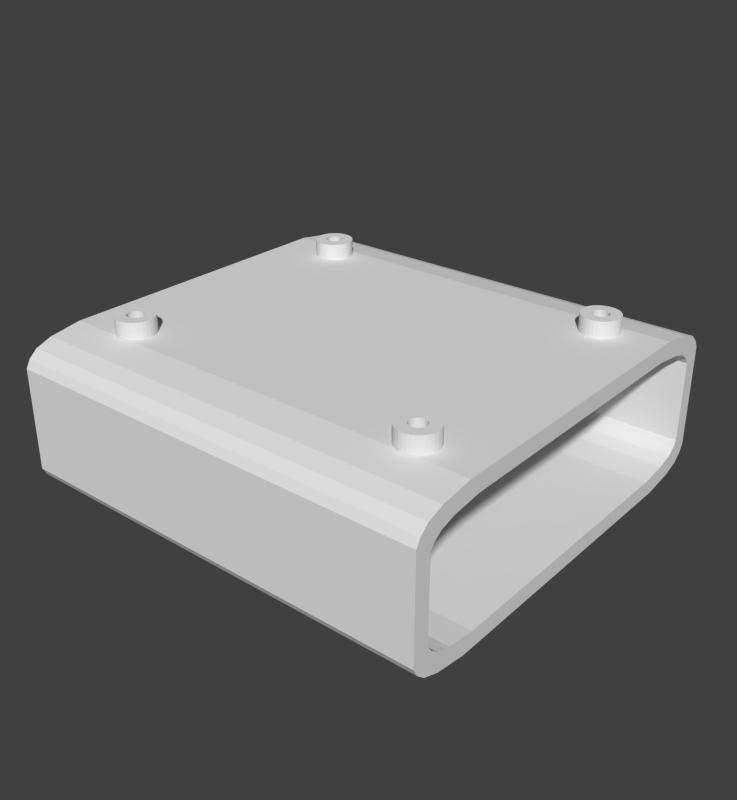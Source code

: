 # Source: mnt_mb3A_2C.blend  (saved by Blender 2.83.19; exported with 4.5.12 LTS)
import bpy
from mathutils import Matrix  # noqa: F401  (used for matrix-valued properties, if any)

bpy.ops.wm.read_factory_settings(use_empty=True)
scene = bpy.context.scene
scene.name = 'Scene'

# ---- collections
col_collection_1 = bpy.data.collections.new('Collection 1'); scene.collection.children.link(col_collection_1)

# ---- world
world_world = bpy.data.worlds.new('World'); scene.world = world_world
world_world.color = (0.05088, 0.05088, 0.05088)
world_world.use_sun_shadow = False
world_world.sun_shadow_jitter_overblur = 0.0
world_world.cycles.sampling_method = 'MANUAL'
world_world.cycles.sample_map_resolution = 256

# ---- meshes
me_cylinder_005 = bpy.data.meshes.new('Cylinder.005')
me_cylinder_005.from_pydata([(8.286, 8.0, -1.0), (8.286, 8.0, 1.0), (8.481, 7.981, -1.0), (8.481, 7.981, 1.0), (8.668, 7.924, -1.0), (8.668, 7.924, 1.0), (8.841, 7.831, -1.0), (8.841, 7.831, 1.0), (8.993, 7.707, -1.0), (8.993, 7.707, 1.0), (9.117, 7.556, -1.0), (9.117, 7.556, 1.0), (9.21, 7.383, -1.0), (9.21, 7.383, 1.0), (9.267, 7.195, -1.0), (9.267, 7.195, 1.0), (9.286, 7.0, -1.0), (9.286, 7.0, 1.0), (9.267, 6.805, -1.0), (9.267, 6.805, 1.0), (9.21, 6.617, -1.0), (9.21, 6.617, 1.0), (9.117, 6.444, -1.0), (9.117, 6.444, 1.0), (8.993, 6.293, -1.0), (8.993, 6.293, 1.0), (8.841, 6.169, -1.0), (8.841, 6.169, 1.0), (8.668, 6.076, -1.0), (8.668, 6.076, 1.0), (8.481, 6.019, -1.0), (8.481, 6.019, 1.0), (8.286, 6.0, -1.0), (8.286, 6.0, 1.0), (8.091, 6.019, -1.0), (8.091, 6.019, 1.0), (7.903, 6.076, -1.0), (7.903, 6.076, 1.0), (7.73, 6.169, -1.0), (7.73, 6.169, 1.0), (7.579, 6.293, -1.0), (7.579, 6.293, 1.0), (7.454, 6.444, -1.0), (7.454, 6.444, 1.0), (7.362, 6.617, -1.0), (7.362, 6.617, 1.0), (7.305, 6.805, -1.0), (7.305, 6.805, 1.0), (7.286, 7.0, -1.0), (7.286, 7.0, 1.0), (7.305, 7.195, -1.0), (7.305, 7.195, 1.0), (7.362, 7.383, -1.0), (7.362, 7.383, 1.0), (7.454, 7.556, -1.0), (7.454, 7.556, 1.0), (7.579, 7.707, -1.0), (7.579, 7.707, 1.0), (7.73, 7.831, -1.0), (7.73, 7.831, 1.0), (7.903, 7.924, -1.0), (7.903, 7.924, 1.0), (8.091, 7.981, -1.0), (8.091, 7.981, 1.0), (7.89, 7.164, 1.0), (7.89, 7.164, -1.0), (7.929, 7.238, 1.0), (7.929, 7.238, -1.0), (8.45, 7.396, 1.0), (8.45, 7.396, -1.0), (8.369, 7.42, 1.0), (8.369, 7.42, -1.0), (7.865, 7.084, 1.0), (7.865, 7.084, -1.0), (8.589, 7.303, 1.0), (8.589, 7.303, -1.0), (8.524, 6.644, 1.0), (8.524, 6.644, -1.0), (8.45, 6.604, 1.0), (8.45, 6.604, -1.0), (8.642, 7.238, 1.0), (8.642, 7.238, -1.0), (8.369, 6.58, 1.0), (8.369, 6.58, -1.0), (8.122, 6.604, 1.0), (8.122, 6.604, -1.0), (7.857, 7.0, 1.0), (7.857, 7.0, -1.0), (8.122, 7.396, 1.0), (8.122, 7.396, -1.0), (8.048, 6.644, 1.0), (8.048, 6.644, -1.0), (8.706, 6.916, 1.0), (8.706, 6.916, -1.0), (8.589, 6.697, 1.0), (8.589, 6.697, -1.0), (8.682, 6.836, 1.0), (8.682, 6.836, -1.0), (8.714, 7.0, 1.0), (8.714, 7.0, -1.0), (7.983, 7.303, 1.0), (7.983, 7.303, -1.0), (8.048, 7.356, 1.0), (8.048, 7.356, -1.0), (8.286, 6.571, 1.0), (8.286, 6.571, -1.0), (8.286, 7.429, 1.0), (8.286, 7.429, -1.0), (8.706, 7.084, 1.0), (8.706, 7.084, -1.0), (8.524, 7.356, 1.0), (8.524, 7.356, -1.0), (8.682, 7.164, 1.0), (8.682, 7.164, -1.0), (7.89, 6.836, 1.0), (7.89, 6.836, -1.0), (7.929, 6.762, 1.0), (7.929, 6.762, -1.0), (7.865, 6.916, 1.0), (7.865, 6.916, -1.0), (7.983, 6.697, 1.0), (7.983, 6.697, -1.0), (8.202, 6.58, 1.0), (8.202, 6.58, -1.0), (8.642, 6.762, 1.0), (8.642, 6.762, -1.0), (8.202, 7.42, 1.0), (8.202, 7.42, -1.0), (-8.286, 8.0, -1.0), (-8.286, 8.0, 1.0), (-8.091, 7.981, -1.0), (-8.091, 7.981, 1.0), (-7.903, 7.924, -1.0), (-7.903, 7.924, 1.0), (-7.73, 7.831, -1.0), (-7.73, 7.831, 1.0), (-7.579, 7.707, -1.0), (-7.579, 7.707, 1.0), (-7.454, 7.556, -1.0), (-7.454, 7.556, 1.0), (-7.362, 7.383, -1.0), (-7.362, 7.383, 1.0), (-7.305, 7.195, -1.0), (-7.305, 7.195, 1.0), (-7.286, 7.0, -1.0), (-7.286, 7.0, 1.0), (-7.305, 6.805, -1.0), (-7.305, 6.805, 1.0), (-7.362, 6.617, -1.0), (-7.362, 6.617, 1.0), (-7.454, 6.444, -1.0), (-7.454, 6.444, 1.0), (-7.579, 6.293, -1.0), (-7.579, 6.293, 1.0), (-7.73, 6.169, -1.0), (-7.73, 6.169, 1.0), (-7.903, 6.076, -1.0), (-7.903, 6.076, 1.0), (-8.091, 6.019, -1.0), (-8.091, 6.019, 1.0), (-8.286, 6.0, -1.0), (-8.286, 6.0, 1.0), (-8.481, 6.019, -1.0), (-8.481, 6.019, 1.0), (-8.668, 6.076, -1.0), (-8.668, 6.076, 1.0), (-8.841, 6.169, -1.0), (-8.841, 6.169, 1.0), (-8.993, 6.293, -1.0), (-8.993, 6.293, 1.0), (-9.117, 6.444, -1.0), (-9.117, 6.444, 1.0), (-9.21, 6.617, -1.0), (-9.21, 6.617, 1.0), (-9.266, 6.805, -1.0), (-9.266, 6.805, 1.0), (-9.286, 7.0, -1.0), (-9.286, 7.0, 1.0), (-9.266, 7.195, -1.0), (-9.266, 7.195, 1.0), (-9.21, 7.383, -1.0), (-9.21, 7.383, 1.0), (-9.117, 7.556, -1.0), (-9.117, 7.556, 1.0), (-8.993, 7.707, -1.0), (-8.993, 7.707, 1.0), (-8.841, 7.831, -1.0), (-8.841, 7.831, 1.0), (-8.668, 7.924, -1.0), (-8.668, 7.924, 1.0), (-8.481, 7.981, -1.0), (-8.481, 7.981, 1.0), (-8.682, 7.164, 1.0), (-8.682, 7.164, -1.0), (-8.642, 7.238, 1.0), (-8.642, 7.238, -1.0), (-8.122, 7.396, 1.0), (-8.122, 7.396, -1.0), (-8.202, 7.42, 1.0), (-8.202, 7.42, -1.0), (-8.706, 7.084, 1.0), (-8.706, 7.084, -1.0), (-7.983, 7.303, 1.0), (-7.983, 7.303, -1.0), (-8.048, 6.644, 1.0), (-8.048, 6.644, -1.0), (-8.122, 6.604, 1.0), (-8.122, 6.604, -1.0), (-7.929, 7.238, 1.0), (-7.929, 7.238, -1.0), (-8.202, 6.58, 1.0), (-8.202, 6.58, -1.0), (-8.45, 6.604, 1.0), (-8.45, 6.604, -1.0), (-8.714, 7.0, 1.0), (-8.714, 7.0, -1.0), (-8.45, 7.396, 1.0), (-8.45, 7.396, -1.0), (-8.524, 6.644, 1.0), (-8.524, 6.644, -1.0), (-7.865, 6.916, 1.0), (-7.865, 6.916, -1.0), (-7.983, 6.697, 1.0), (-7.983, 6.697, -1.0), (-7.89, 6.836, 1.0), (-7.89, 6.836, -1.0), (-7.857, 7.0, 1.0), (-7.857, 7.0, -1.0), (-8.589, 7.303, 1.0), (-8.589, 7.303, -1.0), (-8.524, 7.356, 1.0), (-8.524, 7.356, -1.0), (-8.286, 6.571, 1.0), (-8.286, 6.571, -1.0), (-8.286, 7.429, 1.0), (-8.286, 7.429, -1.0), (-7.865, 7.084, 1.0), (-7.865, 7.084, -1.0), (-8.048, 7.356, 1.0), (-8.048, 7.356, -1.0), (-7.89, 7.164, 1.0), (-7.89, 7.164, -1.0), (-8.682, 6.836, 1.0), (-8.682, 6.836, -1.0), (-8.642, 6.762, 1.0), (-8.642, 6.762, -1.0), (-8.706, 6.916, 1.0), (-8.706, 6.916, -1.0), (-8.589, 6.697, 1.0), (-8.589, 6.697, -1.0), (-8.369, 6.58, 1.0), (-8.369, 6.58, -1.0), (-7.929, 6.762, 1.0), (-7.929, 6.762, -1.0), (-8.369, 7.42, 1.0), (-8.369, 7.42, -1.0), (-8.286, -6.0, -1.0), (-8.286, -6.0, 1.0), (-8.091, -6.019, -1.0), (-8.091, -6.019, 1.0), (-7.903, -6.076, -1.0), (-7.903, -6.076, 1.0), (-7.73, -6.169, -1.0), (-7.73, -6.169, 1.0), (-7.579, -6.293, -1.0), (-7.579, -6.293, 1.0), (-7.454, -6.444, -1.0), (-7.454, -6.444, 1.0), (-7.362, -6.617, -1.0), (-7.362, -6.617, 1.0), (-7.305, -6.805, -1.0), (-7.305, -6.805, 1.0), (-7.286, -7.0, -1.0), (-7.286, -7.0, 1.0), (-7.305, -7.195, -1.0), (-7.305, -7.195, 1.0), (-7.362, -7.383, -1.0), (-7.362, -7.383, 1.0), (-7.454, -7.556, -1.0), (-7.454, -7.556, 1.0), (-7.579, -7.707, -1.0), (-7.579, -7.707, 1.0), (-7.73, -7.831, -1.0), (-7.73, -7.831, 1.0), (-7.903, -7.924, -1.0), (-7.903, -7.924, 1.0), (-8.091, -7.981, -1.0), (-8.091, -7.981, 1.0), (-8.286, -8.0, -1.0), (-8.286, -8.0, 1.0), (-8.481, -7.981, -1.0), (-8.481, -7.981, 1.0), (-8.668, -7.924, -1.0), (-8.668, -7.924, 1.0), (-8.841, -7.831, -1.0), (-8.841, -7.831, 1.0), (-8.993, -7.707, -1.0), (-8.993, -7.707, 1.0), (-9.117, -7.556, -1.0), (-9.117, -7.556, 1.0), (-9.21, -7.383, -1.0), (-9.21, -7.383, 1.0), (-9.266, -7.195, -1.0), (-9.266, -7.195, 1.0), (-9.286, -7.0, -1.0), (-9.286, -7.0, 1.0), (-9.266, -6.805, -1.0), (-9.266, -6.805, 1.0), (-9.21, -6.617, -1.0), (-9.21, -6.617, 1.0), (-9.117, -6.444, -1.0), (-9.117, -6.444, 1.0), (-8.993, -6.293, -1.0), (-8.993, -6.293, 1.0), (-8.841, -6.169, -1.0), (-8.841, -6.169, 1.0), (-8.668, -6.076, -1.0), (-8.668, -6.076, 1.0), (-8.481, -6.019, -1.0), (-8.481, -6.019, 1.0), (-8.682, -6.836, 1.0), (-8.682, -6.836, -1.0), (-8.642, -6.762, 1.0), (-8.642, -6.762, -1.0), (-8.122, -6.604, 1.0), (-8.122, -6.604, -1.0), (-8.202, -6.58, 1.0), (-8.202, -6.58, -1.0), (-8.706, -6.916, 1.0), (-8.706, -6.916, -1.0), (-7.983, -6.697, 1.0), (-7.983, -6.697, -1.0), (-8.048, -7.356, 1.0), (-8.048, -7.356, -1.0), (-8.122, -7.396, 1.0), (-8.122, -7.396, -1.0), (-7.929, -6.762, 1.0), (-7.929, -6.762, -1.0), (-8.202, -7.42, 1.0), (-8.202, -7.42, -1.0), (-8.45, -7.396, 1.0), (-8.45, -7.396, -1.0), (-8.714, -7.0, 1.0), (-8.714, -7.0, -1.0), (-8.45, -6.604, 1.0), (-8.45, -6.604, -1.0), (-8.524, -7.356, 1.0), (-8.524, -7.356, -1.0), (-7.865, -7.084, 1.0), (-7.865, -7.084, -1.0), (-7.983, -7.303, 1.0), (-7.983, -7.303, -1.0), (-7.89, -7.164, 1.0), (-7.89, -7.164, -1.0), (-7.857, -7.0, 1.0), (-7.857, -7.0, -1.0), (-8.589, -6.697, 1.0), (-8.589, -6.697, -1.0), (-8.524, -6.644, 1.0), (-8.524, -6.644, -1.0), (-8.286, -7.429, 1.0), (-8.286, -7.429, -1.0), (-8.286, -6.571, 1.0), (-8.286, -6.571, -1.0), (-7.865, -6.916, 1.0), (-7.865, -6.916, -1.0), (-8.048, -6.644, 1.0), (-8.048, -6.644, -1.0), (-7.89, -6.836, 1.0), (-7.89, -6.836, -1.0), (-8.682, -7.164, 1.0), (-8.682, -7.164, -1.0), (-8.642, -7.238, 1.0), (-8.642, -7.238, -1.0), (-8.706, -7.084, 1.0), (-8.706, -7.084, -1.0), (-8.589, -7.303, 1.0), (-8.589, -7.303, -1.0), (-8.369, -7.42, 1.0), (-8.369, -7.42, -1.0), (-7.929, -7.238, 1.0), (-7.929, -7.238, -1.0), (-8.369, -6.58, 1.0), (-8.369, -6.58, -1.0), (8.286, -6.0, -1.0), (8.286, -6.0, 1.0), (8.481, -6.019, -1.0), (8.481, -6.019, 1.0), (8.668, -6.076, -1.0), (8.668, -6.076, 1.0), (8.841, -6.169, -1.0), (8.841, -6.169, 1.0), (8.993, -6.293, -1.0), (8.993, -6.293, 1.0), (9.117, -6.444, -1.0), (9.117, -6.444, 1.0), (9.21, -6.617, -1.0), (9.21, -6.617, 1.0), (9.267, -6.805, -1.0), (9.267, -6.805, 1.0), (9.286, -7.0, -1.0), (9.286, -7.0, 1.0), (9.267, -7.195, -1.0), (9.267, -7.195, 1.0), (9.21, -7.383, -1.0), (9.21, -7.383, 1.0), (9.117, -7.556, -1.0), (9.117, -7.556, 1.0), (8.993, -7.707, -1.0), (8.993, -7.707, 1.0), (8.841, -7.831, -1.0), (8.841, -7.831, 1.0), (8.668, -7.924, -1.0), (8.668, -7.924, 1.0), (8.481, -7.981, -1.0), (8.481, -7.981, 1.0), (8.286, -8.0, -1.0), (8.286, -8.0, 1.0), (8.091, -7.981, -1.0), (8.091, -7.981, 1.0), (7.903, -7.924, -1.0), (7.903, -7.924, 1.0), (7.73, -7.831, -1.0), (7.73, -7.831, 1.0), (7.579, -7.707, -1.0), (7.579, -7.707, 1.0), (7.454, -7.556, -1.0), (7.454, -7.556, 1.0), (7.362, -7.383, -1.0), (7.362, -7.383, 1.0), (7.305, -7.195, -1.0), (7.305, -7.195, 1.0), (7.286, -7.0, -1.0), (7.286, -7.0, 1.0), (7.305, -6.805, -1.0), (7.305, -6.805, 1.0), (7.362, -6.617, -1.0), (7.362, -6.617, 1.0), (7.454, -6.444, -1.0), (7.454, -6.444, 1.0), (7.579, -6.293, -1.0), (7.579, -6.293, 1.0), (7.73, -6.169, -1.0), (7.73, -6.169, 1.0), (7.903, -6.076, -1.0), (7.903, -6.076, 1.0), (8.091, -6.019, -1.0), (8.091, -6.019, 1.0), (7.89, -6.836, 1.0), (7.89, -6.836, -1.0), (7.929, -6.762, 1.0), (7.929, -6.762, -1.0), (8.45, -6.604, 1.0), (8.45, -6.604, -1.0), (8.369, -6.58, 1.0), (8.369, -6.58, -1.0), (7.865, -6.916, 1.0), (7.865, -6.916, -1.0), (8.589, -6.697, 1.0), (8.589, -6.697, -1.0), (8.524, -7.356, 1.0), (8.524, -7.356, -1.0), (8.45, -7.396, 1.0), (8.45, -7.396, -1.0), (8.642, -6.762, 1.0), (8.642, -6.762, -1.0), (8.369, -7.42, 1.0), (8.369, -7.42, -1.0), (8.122, -7.396, 1.0), (8.122, -7.396, -1.0), (7.857, -7.0, 1.0), (7.857, -7.0, -1.0), (8.122, -6.604, 1.0), (8.122, -6.604, -1.0), (8.048, -7.356, 1.0), (8.048, -7.356, -1.0), (8.706, -7.084, 1.0), (8.706, -7.084, -1.0), (8.589, -7.303, 1.0), (8.589, -7.303, -1.0), (8.682, -7.164, 1.0), (8.682, -7.164, -1.0), (8.714, -7.0, 1.0), (8.714, -7.0, -1.0), (7.983, -6.697, 1.0), (7.983, -6.697, -1.0), (8.048, -6.644, 1.0), (8.048, -6.644, -1.0), (8.286, -7.429, 1.0), (8.286, -7.429, -1.0), (8.286, -6.571, 1.0), (8.286, -6.571, -1.0), (8.706, -6.916, 1.0), (8.706, -6.916, -1.0), (8.524, -6.644, 1.0), (8.524, -6.644, -1.0), (8.682, -6.836, 1.0), (8.682, -6.836, -1.0), (7.89, -7.164, 1.0), (7.89, -7.164, -1.0), (7.929, -7.238, 1.0), (7.929, -7.238, -1.0), (7.865, -7.084, 1.0), (7.865, -7.084, -1.0), (7.983, -7.303, 1.0), (7.983, -7.303, -1.0), (8.202, -7.42, 1.0), (8.202, -7.42, -1.0), (8.642, -7.238, 1.0), (8.642, -7.238, -1.0), (8.202, -6.58, 1.0), (8.202, -6.58, -1.0)], [], [(0, 1, 3, 2), (2, 3, 5, 4), (4, 5, 7, 6), (6, 7, 9, 8), (8, 9, 11, 10), (10, 11, 13, 12), (12, 13, 15, 14), (14, 15, 17, 16), (16, 17, 19, 18), (18, 19, 21, 20), (20, 21, 23, 22), (22, 23, 25, 24), (24, 25, 27, 26), (26, 27, 29, 28), (28, 29, 31, 30), (30, 31, 33, 32), (32, 33, 35, 34), (34, 35, 37, 36), (36, 37, 39, 38), (38, 39, 41, 40), (40, 41, 43, 42), (42, 43, 45, 44), (44, 45, 47, 46), (46, 47, 49, 48), (48, 49, 51, 50), (50, 51, 53, 52), (52, 53, 55, 54), (54, 55, 57, 56), (56, 57, 59, 58), (58, 59, 61, 60), (3, 1, 63, 61, 59, 57, 55, 53, 51, 49, 86, 72, 64, 66, 100, 102, 88, 126, 106, 70, 68, 110, 74, 80, 112, 108, 98, 17, 15, 13, 11, 9, 7, 5), (60, 61, 63, 62), (62, 63, 1, 0), (0, 2, 4, 6, 8, 10, 12, 14, 16, 99, 109, 113, 81, 75, 111, 69, 71, 107, 127, 89, 103, 101, 67, 65, 73, 87, 48, 50, 52, 54, 56, 58, 60, 62), (93, 92, 98, 99), (95, 94, 124, 125), (125, 124, 96, 97), (73, 72, 86, 87), (109, 108, 112, 113), (99, 98, 108, 109), (81, 80, 74, 75), (107, 106, 126, 127), (123, 122, 104, 105), (67, 66, 64, 65), (105, 104, 82, 83), (127, 126, 88, 89), (75, 74, 110, 111), (91, 90, 84, 85), (17, 98, 92, 96, 124, 94, 76, 78, 82, 104, 122, 84, 90, 120, 116, 114, 118, 86, 49, 47, 45, 43, 41, 39, 37, 35, 33, 31, 29, 27, 25, 23, 21, 19), (111, 110, 68, 69), (77, 76, 94, 95), (103, 102, 100, 101), (65, 64, 72, 73), (79, 78, 76, 77), (121, 120, 90, 91), (115, 114, 116, 117), (71, 70, 106, 107), (113, 112, 80, 81), (87, 86, 118, 119), (97, 96, 92, 93), (85, 84, 122, 123), (89, 88, 102, 103), (69, 68, 70, 71), (83, 82, 78, 79), (119, 118, 114, 115), (101, 100, 66, 67), (117, 116, 120, 121), (48, 87, 119, 115, 117, 121, 91, 85, 123, 105, 83, 79, 77, 95, 125, 97, 93, 99, 16, 18, 20, 22, 24, 26, 28, 30, 32, 34, 36, 38, 40, 42, 44, 46), (128, 129, 131, 130), (130, 131, 133, 132), (132, 133, 135, 134), (134, 135, 137, 136), (136, 137, 139, 138), (138, 139, 141, 140), (140, 141, 143, 142), (142, 143, 145, 144), (144, 145, 147, 146), (146, 147, 149, 148), (148, 149, 151, 150), (150, 151, 153, 152), (152, 153, 155, 154), (154, 155, 157, 156), (156, 157, 159, 158), (158, 159, 161, 160), (160, 161, 163, 162), (162, 163, 165, 164), (164, 165, 167, 166), (166, 167, 169, 168), (168, 169, 171, 170), (170, 171, 173, 172), (172, 173, 175, 174), (174, 175, 177, 176), (176, 177, 179, 178), (178, 179, 181, 180), (180, 181, 183, 182), (182, 183, 185, 184), (184, 185, 187, 186), (186, 187, 189, 188), (131, 129, 191, 189, 187, 185, 183, 181, 179, 177, 214, 200, 192, 194, 228, 230, 216, 254, 234, 198, 196, 238, 202, 208, 240, 236, 226, 145, 143, 141, 139, 137, 135, 133), (188, 189, 191, 190), (190, 191, 129, 128), (128, 130, 132, 134, 136, 138, 140, 142, 144, 227, 237, 241, 209, 203, 239, 197, 199, 235, 255, 217, 231, 229, 195, 193, 201, 215, 176, 178, 180, 182, 184, 186, 188, 190), (221, 220, 226, 227), (223, 222, 252, 253), (253, 252, 224, 225), (201, 200, 214, 215), (237, 236, 240, 241), (227, 226, 236, 237), (209, 208, 202, 203), (235, 234, 254, 255), (251, 250, 232, 233), (195, 194, 192, 193), (233, 232, 210, 211), (255, 254, 216, 217), (203, 202, 238, 239), (219, 218, 212, 213), (145, 226, 220, 224, 252, 222, 204, 206, 210, 232, 250, 212, 218, 248, 244, 242, 246, 214, 177, 175, 173, 171, 169, 167, 165, 163, 161, 159, 157, 155, 153, 151, 149, 147), (239, 238, 196, 197), (205, 204, 222, 223), (231, 230, 228, 229), (193, 192, 200, 201), (207, 206, 204, 205), (249, 248, 218, 219), (243, 242, 244, 245), (199, 198, 234, 235), (241, 240, 208, 209), (215, 214, 246, 247), (225, 224, 220, 221), (213, 212, 250, 251), (217, 216, 230, 231), (197, 196, 198, 199), (211, 210, 206, 207), (247, 246, 242, 243), (229, 228, 194, 195), (245, 244, 248, 249), (176, 215, 247, 243, 245, 249, 219, 213, 251, 233, 211, 207, 205, 223, 253, 225, 221, 227, 144, 146, 148, 150, 152, 154, 156, 158, 160, 162, 164, 166, 168, 170, 172, 174), (256, 257, 259, 258), (258, 259, 261, 260), (260, 261, 263, 262), (262, 263, 265, 264), (264, 265, 267, 266), (266, 267, 269, 268), (268, 269, 271, 270), (270, 271, 273, 272), (272, 273, 275, 274), (274, 275, 277, 276), (276, 277, 279, 278), (278, 279, 281, 280), (280, 281, 283, 282), (282, 283, 285, 284), (284, 285, 287, 286), (286, 287, 289, 288), (288, 289, 291, 290), (290, 291, 293, 292), (292, 293, 295, 294), (294, 295, 297, 296), (296, 297, 299, 298), (298, 299, 301, 300), (300, 301, 303, 302), (302, 303, 305, 304), (304, 305, 307, 306), (306, 307, 309, 308), (308, 309, 311, 310), (310, 311, 313, 312), (312, 313, 315, 314), (314, 315, 317, 316), (259, 257, 319, 317, 315, 313, 311, 309, 307, 305, 342, 328, 320, 322, 356, 358, 344, 382, 362, 326, 324, 366, 330, 336, 368, 364, 354, 273, 271, 269, 267, 265, 263, 261), (316, 317, 319, 318), (318, 319, 257, 256), (256, 258, 260, 262, 264, 266, 268, 270, 272, 355, 365, 369, 337, 331, 367, 325, 327, 363, 383, 345, 359, 357, 323, 321, 329, 343, 304, 306, 308, 310, 312, 314, 316, 318), (349, 348, 354, 355), (351, 350, 380, 381), (381, 380, 352, 353), (329, 328, 342, 343), (365, 364, 368, 369), (355, 354, 364, 365), (337, 336, 330, 331), (363, 362, 382, 383), (379, 378, 360, 361), (323, 322, 320, 321), (361, 360, 338, 339), (383, 382, 344, 345), (331, 330, 366, 367), (347, 346, 340, 341), (273, 354, 348, 352, 380, 350, 332, 334, 338, 360, 378, 340, 346, 376, 372, 370, 374, 342, 305, 303, 301, 299, 297, 295, 293, 291, 289, 287, 285, 283, 281, 279, 277, 275), (367, 366, 324, 325), (333, 332, 350, 351), (359, 358, 356, 357), (321, 320, 328, 329), (335, 334, 332, 333), (377, 376, 346, 347), (371, 370, 372, 373), (327, 326, 362, 363), (369, 368, 336, 337), (343, 342, 374, 375), (353, 352, 348, 349), (341, 340, 378, 379), (345, 344, 358, 359), (325, 324, 326, 327), (339, 338, 334, 335), (375, 374, 370, 371), (357, 356, 322, 323), (373, 372, 376, 377), (304, 343, 375, 371, 373, 377, 347, 341, 379, 361, 339, 335, 333, 351, 381, 353, 349, 355, 272, 274, 276, 278, 280, 282, 284, 286, 288, 290, 292, 294, 296, 298, 300, 302), (384, 385, 387, 386), (386, 387, 389, 388), (388, 389, 391, 390), (390, 391, 393, 392), (392, 393, 395, 394), (394, 395, 397, 396), (396, 397, 399, 398), (398, 399, 401, 400), (400, 401, 403, 402), (402, 403, 405, 404), (404, 405, 407, 406), (406, 407, 409, 408), (408, 409, 411, 410), (410, 411, 413, 412), (412, 413, 415, 414), (414, 415, 417, 416), (416, 417, 419, 418), (418, 419, 421, 420), (420, 421, 423, 422), (422, 423, 425, 424), (424, 425, 427, 426), (426, 427, 429, 428), (428, 429, 431, 430), (430, 431, 433, 432), (432, 433, 435, 434), (434, 435, 437, 436), (436, 437, 439, 438), (438, 439, 441, 440), (440, 441, 443, 442), (442, 443, 445, 444), (387, 385, 447, 445, 443, 441, 439, 437, 435, 433, 470, 456, 448, 450, 484, 486, 472, 510, 490, 454, 452, 494, 458, 464, 496, 492, 482, 401, 399, 397, 395, 393, 391, 389), (444, 445, 447, 446), (446, 447, 385, 384), (384, 386, 388, 390, 392, 394, 396, 398, 400, 483, 493, 497, 465, 459, 495, 453, 455, 491, 511, 473, 487, 485, 451, 449, 457, 471, 432, 434, 436, 438, 440, 442, 444, 446), (477, 476, 482, 483), (479, 478, 508, 509), (509, 508, 480, 481), (457, 456, 470, 471), (493, 492, 496, 497), (483, 482, 492, 493), (465, 464, 458, 459), (491, 490, 510, 511), (507, 506, 488, 489), (451, 450, 448, 449), (489, 488, 466, 467), (511, 510, 472, 473), (459, 458, 494, 495), (475, 474, 468, 469), (401, 482, 476, 480, 508, 478, 460, 462, 466, 488, 506, 468, 474, 504, 500, 498, 502, 470, 433, 431, 429, 427, 425, 423, 421, 419, 417, 415, 413, 411, 409, 407, 405, 403), (495, 494, 452, 453), (461, 460, 478, 479), (487, 486, 484, 485), (449, 448, 456, 457), (463, 462, 460, 461), (505, 504, 474, 475), (499, 498, 500, 501), (455, 454, 490, 491), (497, 496, 464, 465), (471, 470, 502, 503), (481, 480, 476, 477), (469, 468, 506, 507), (473, 472, 486, 487), (453, 452, 454, 455), (467, 466, 462, 463), (503, 502, 498, 499), (485, 484, 450, 451), (501, 500, 504, 505), (432, 471, 503, 499, 501, 505, 475, 469, 507, 489, 467, 463, 461, 479, 509, 481, 477, 483, 400, 402, 404, 406, 408, 410, 412, 414, 416, 418, 420, 422, 424, 426, 428, 430)])
_uv = me_cylinder_005.uv_layers.new(name='UVMap')
_uv.uv.foreach_set('vector', [1.0, 0.5, 1.0, 1.0, 0.9688, 1.0, 0.9688, 0.5, 0.9688, 0.5, 0.9688, 1.0, 0.9375, 1.0, 0.9375, 0.5, 0.9375, 0.5, 0.9375, 1.0, 0.9062, 1.0, 0.9062, 0.5, 0.9062, 0.5, 0.9062, 1.0, 0.875, 1.0, 0.875, 0.5, 0.875, 0.5, 0.875, 1.0, 0.8438, 1.0, 0.8438, 0.5, 0.8438, 0.5, 0.8438, 1.0, 0.8125, 1.0, 0.8125, 0.5, 0.8125, 0.5, 0.8125, 1.0, 0.7812, 1.0, 0.7812, 0.5, 0.7812, 0.5, 0.7812, 1.0, 0.75, 1.0, 0.75, 0.5, 0.75, 0.5, 0.75, 1.0, 0.7188, 1.0, 0.7188, 0.5, 0.7188, 0.5, 0.7188, 1.0, 0.6875, 1.0, 0.6875, 0.5, 0.6875, 0.5, 0.6875, 1.0, 0.6562, 1.0, 0.6562, 0.5, 0.6562, 0.5, 0.6562, 1.0, 0.625, 1.0, 0.625, 0.5, 0.625, 0.5, 0.625, 1.0, 0.5938, 1.0, 0.5938, 0.5, 0.5938, 0.5, 0.5938, 1.0, 0.5625, 1.0, 0.5625, 0.5, 0.5625, 0.5, 0.5625, 1.0, 0.5312, 1.0, 0.5312, 0.5, 0.5312, 0.5, 0.5312, 1.0, 0.5, 1.0, 0.5, 0.5, 0.5, 0.5, 0.5, 1.0, 0.4688, 1.0, 0.4688, 0.5, 0.4688, 0.5, 0.4688, 1.0, 0.4375, 1.0, 0.4375, 0.5, 0.4375, 0.5, 0.4375, 1.0, 0.4062, 1.0, 0.4062, 0.5, 0.4062, 0.5, 0.4062, 1.0, 0.375, 1.0, 0.375, 0.5, 0.375, 0.5, 0.375, 1.0, 0.3438, 1.0, 0.3438, 0.5, 0.3438, 0.5, 0.3438, 1.0, 0.3125, 1.0, 0.3125, 0.5, 0.3125, 0.5, 0.3125, 1.0, 0.2812, 1.0, 0.2812, 0.5, 0.2812, 0.5, 0.2812, 1.0, 0.25, 1.0, 0.25, 0.5, 0.25, 0.5, 0.25, 1.0, 0.2188, 1.0, 0.2188, 0.5, 0.2188, 0.5, 0.2188, 1.0, 0.1875, 1.0, 0.1875, 0.5, 0.1875, 0.5, 0.1875, 1.0, 0.1562, 1.0, 0.1562, 0.5, 0.1562, 0.5, 0.1562, 1.0, 0.125, 1.0, 0.125, 0.5, 0.125, 0.5, 0.125, 1.0, 0.09375, 1.0, 0.09375, 0.5, 0.09375, 0.5, 0.09375, 1.0, 0.0625, 1.0, 0.0625, 0.5, 0.2968, 0.4854, 0.25, 0.49, 0.2032, 0.4854, 0.1582, 0.4717, 0.1167, 0.4496, 0.08029, 0.4197, 0.05045, 0.3833, 0.02827, 0.3418, 0.01461, 0.2968, 0.01, 0.25, 0.1471, 0.25, 0.1491, 0.2701, 0.155, 0.2894, 0.1645, 0.3071, 0.1773, 0.3227, 0.1929, 0.3355, 0.2106, 0.345, 0.2299, 0.3509, 0.25, 0.3529, 0.2701, 0.3509, 0.2894, 0.345, 0.3071, 0.3355, 0.3227, 0.3227, 0.3355, 0.3071, 0.345, 0.2894, 0.3509, 0.2701, 0.3529, 0.25, 0.49, 0.25, 0.4854, 0.2968, 0.4717, 0.3418, 0.4496, 0.3833, 0.4197, 0.4197, 0.3833, 0.4496, 0.3418, 0.4717, 0.0625, 0.5, 0.0625, 1.0, 0.03125, 1.0, 0.03125, 0.5, 0.03125, 0.5, 0.03125, 1.0, 0.0, 1.0, 0.0, 0.5, 0.75, 0.49, 0.7968, 0.4854, 0.8418, 0.4717, 0.8833, 0.4496, 0.9197, 0.4197, 0.9496, 0.3833, 0.9717, 0.3418, 0.9854, 0.2968, 0.99, 0.25, 0.8529, 0.25, 0.8509, 0.2701, 0.845, 0.2894, 0.8355, 0.3071, 0.8227, 0.3227, 0.8071, 0.3355, 0.7894, 0.345, 0.7701, 0.3509, 0.75, 0.3529, 0.7299, 0.3509, 0.7106, 0.345, 0.6929, 0.3355, 0.6773, 0.3227, 0.6645, 0.3071, 0.655, 0.2894, 0.6491, 0.2701, 0.6471, 0.25, 0.51, 0.25, 0.5146, 0.2968, 0.5283, 0.3418, 0.5504, 0.3833, 0.5803, 0.4197, 0.6167, 0.4496, 0.6582, 0.4717, 0.7032, 0.4854, 0.7188, 0.7327, 0.7188, 0.8077, 0.75, 0.8077, 0.75, 0.7327, 0.625, 0.7327, 0.625, 0.8077, 0.6562, 0.8077, 0.6562, 0.7327, 0.6562, 0.7327, 0.6562, 0.8077, 0.6875, 0.8077, 0.6875, 0.7327, 0.2188, 0.7327, 0.2188, 0.8077, 0.25, 0.8077, 0.25, 0.7327, 0.7812, 0.7327, 0.7812, 0.8077, 0.8125, 0.8077, 0.8125, 0.7327, 0.75, 0.7327, 0.75, 0.8077, 0.7812, 0.8077, 0.7812, 0.7327, 0.8438, 0.7327, 0.8438, 0.8077, 0.875, 0.8077, 0.875, 0.7327, 0.0, 0.7327, 0.0, 0.8077, 0.03125, 0.8077, 0.03125, 0.7327, 0.4688, 0.7327, 0.4688, 0.8077, 0.5, 0.8077, 0.5, 0.7327, 0.1562, 0.7327, 0.1562, 0.8077, 0.1875, 0.8077, 0.1875, 0.7327, 0.5, 0.7327, 0.5, 0.8077, 0.5312, 0.8077, 0.5312, 0.7327, 0.03125, 0.7327, 0.03125, 0.8077, 0.0625, 0.8077, 0.0625, 0.7327, 0.875, 0.7327, 0.875, 0.8077, 0.9062, 0.8077, 0.9062, 0.7327, 0.4062, 0.7327, 0.4062, 0.8077, 0.4375, 0.8077, 0.4375, 0.7327, 0.49, 0.25, 0.3529, 0.25, 0.3509, 0.2299, 0.345, 0.2106, 0.3355, 0.1929, 0.3227, 0.1773, 0.3071, 0.1645, 0.2894, 0.155, 0.2701, 0.1491, 0.25, 0.1471, 0.2299, 0.1491, 0.2106, 0.155, 0.1929, 0.1645, 0.1773, 0.1773, 0.1645, 0.1929, 0.155, 0.2106, 0.1491, 0.2299, 0.1471, 0.25, 0.01, 0.25, 0.01461, 0.2032, 0.02827, 0.1582, 0.05045, 0.1167, 0.08029, 0.08029, 0.1167, 0.05045, 0.1582, 0.02827, 0.2032, 0.01461, 0.25, 0.01, 0.2968, 0.01461, 0.3418, 0.02827, 0.3833, 0.05045, 0.4197, 0.08029, 0.4496, 0.1167, 0.4717, 0.1582, 0.4854, 0.2032, 0.9062, 0.7327, 0.9062, 0.8077, 0.9375, 0.8077, 0.9375, 0.7327, 0.5938, 0.7327, 0.5938, 0.8077, 0.625, 0.8077, 0.625, 0.7327, 0.09375, 0.7327, 0.09375, 0.8077, 0.125, 0.8077, 0.125, 0.7327, 0.1875, 0.7327, 0.1875, 0.8077, 0.2188, 0.8077, 0.2188, 0.7327, 0.5625, 0.7327, 0.5625, 0.8077, 0.5938, 0.8077, 0.5938, 0.7327, 0.375, 0.7327, 0.375, 0.8077, 0.4062, 0.8077, 0.4062, 0.7327, 0.3125, 0.7327, 0.3125, 0.8077, 0.3438, 0.8077, 0.3438, 0.7327, 0.9688, 0.7327, 0.9688, 0.8077, 1.0, 0.8077, 1.0, 0.7327, 0.8125, 0.7327, 0.8125, 0.8077, 0.8438, 0.8077, 0.8438, 0.7327, 0.25, 0.7327, 0.25, 0.8077, 0.2812, 0.8077, 0.2812, 0.7327, 0.6875, 0.7327, 0.6875, 0.8077, 0.7188, 0.8077, 0.7188, 0.7327, 0.4375, 0.7327, 0.4375, 0.8077, 0.4688, 0.8077, 0.4688, 0.7327, 0.0625, 0.7327, 0.0625, 0.8077, 0.09375, 0.8077, 0.09375, 0.7327, 0.9375, 0.7327, 0.9375, 0.8077, 0.9688, 0.8077, 0.9688, 0.7327, 0.5312, 0.7327, 0.5312, 0.8077, 0.5625, 0.8077, 0.5625, 0.7327, 0.2812, 0.7327, 0.2812, 0.8077, 0.3125, 0.8077, 0.3125, 0.7327, 0.125, 0.7327, 0.125, 0.8077, 0.1562, 0.8077, 0.1562, 0.7327, 0.3438, 0.7327, 0.3438, 0.8077, 0.375, 0.8077, 0.375, 0.7327, 0.51, 0.25, 0.6471, 0.25, 0.6491, 0.2299, 0.655, 0.2106, 0.6645, 0.1929, 0.6773, 0.1773, 0.6929, 0.1645, 0.7106, 0.155, 0.7299, 0.1491, 0.75, 0.1471, 0.7701, 0.1491, 0.7894, 0.155, 0.8071, 0.1645, 0.8227, 0.1773, 0.8355, 0.1929, 0.845, 0.2106, 0.8509, 0.2299, 0.8529, 0.25, 0.99, 0.25, 0.9854, 0.2032, 0.9717, 0.1582, 0.9496, 0.1167, 0.9197, 0.08029, 0.8833, 0.05045, 0.8418, 0.02827, 0.7968, 0.01461, 0.75, 0.01, 0.7032, 0.01461, 0.6582, 0.02827, 0.6167, 0.05045, 0.5803, 0.08029, 0.5504, 0.1167, 0.5283, 0.1582, 0.5146, 0.2032, 1.0, 0.5, 1.0, 1.0, 0.9688, 1.0, 0.9688, 0.5, 0.9688, 0.5, 0.9688, 1.0, 0.9375, 1.0, 0.9375, 0.5, 0.9375, 0.5, 0.9375, 1.0, 0.9062, 1.0, 0.9062, 0.5, 0.9062, 0.5, 0.9062, 1.0, 0.875, 1.0, 0.875, 0.5, 0.875, 0.5, 0.875, 1.0, 0.8438, 1.0, 0.8438, 0.5, 0.8438, 0.5, 0.8438, 1.0, 0.8125, 1.0, 0.8125, 0.5, 0.8125, 0.5, 0.8125, 1.0, 0.7812, 1.0, 0.7812, 0.5, 0.7812, 0.5, 0.7812, 1.0, 0.75, 1.0, 0.75, 0.5, 0.75, 0.5, 0.75, 1.0, 0.7188, 1.0, 0.7188, 0.5, 0.7188, 0.5, 0.7188, 1.0, 0.6875, 1.0, 0.6875, 0.5, 0.6875, 0.5, 0.6875, 1.0, 0.6562, 1.0, 0.6562, 0.5, 0.6562, 0.5, 0.6562, 1.0, 0.625, 1.0, 0.625, 0.5, 0.625, 0.5, 0.625, 1.0, 0.5938, 1.0, 0.5938, 0.5, 0.5938, 0.5, 0.5938, 1.0, 0.5625, 1.0, 0.5625, 0.5, 0.5625, 0.5, 0.5625, 1.0, 0.5312, 1.0, 0.5312, 0.5, 0.5312, 0.5, 0.5312, 1.0, 0.5, 1.0, 0.5, 0.5, 0.5, 0.5, 0.5, 1.0, 0.4688, 1.0, 0.4688, 0.5, 0.4688, 0.5, 0.4688, 1.0, 0.4375, 1.0, 0.4375, 0.5, 0.4375, 0.5, 0.4375, 1.0, 0.4062, 1.0, 0.4062, 0.5, 0.4062, 0.5, 0.4062, 1.0, 0.375, 1.0, 0.375, 0.5, 0.375, 0.5, 0.375, 1.0, 0.3438, 1.0, 0.3438, 0.5, 0.3438, 0.5, 0.3438, 1.0, 0.3125, 1.0, 0.3125, 0.5, 0.3125, 0.5, 0.3125, 1.0, 0.2812, 1.0, 0.2812, 0.5, 0.2812, 0.5, 0.2812, 1.0, 0.25, 1.0, 0.25, 0.5, 0.25, 0.5, 0.25, 1.0, 0.2188, 1.0, 0.2188, 0.5, 0.2188, 0.5, 0.2188, 1.0, 0.1875, 1.0, 0.1875, 0.5, 0.1875, 0.5, 0.1875, 1.0, 0.1562, 1.0, 0.1562, 0.5, 0.1562, 0.5, 0.1562, 1.0, 0.125, 1.0, 0.125, 0.5, 0.125, 0.5, 0.125, 1.0, 0.09375, 1.0, 0.09375, 0.5, 0.09375, 0.5, 0.09375, 1.0, 0.0625, 1.0, 0.0625, 0.5, 0.2968, 0.4854, 0.25, 0.49, 0.2032, 0.4854, 0.1582, 0.4717, 0.1167, 0.4496, 0.08029, 0.4197, 0.05045, 0.3833, 0.02827, 0.3418, 0.01461, 0.2968, 0.01, 0.25, 0.1471, 0.25, 0.1491, 0.2701, 0.155, 0.2894, 0.1645, 0.3071, 0.1773, 0.3227, 0.1929, 0.3355, 0.2106, 0.345, 0.2299, 0.3509, 0.25, 0.3529, 0.2701, 0.3509, 0.2894, 0.345, 0.3071, 0.3355, 0.3227, 0.3227, 0.3355, 0.3071, 0.345, 0.2894, 0.3509, 0.2701, 0.3529, 0.25, 0.49, 0.25, 0.4854, 0.2968, 0.4717, 0.3418, 0.4496, 0.3833, 0.4197, 0.4197, 0.3833, 0.4496, 0.3418, 0.4717, 0.0625, 0.5, 0.0625, 1.0, 0.03125, 1.0, 0.03125, 0.5, 0.03125, 0.5, 0.03125, 1.0, 0.0, 1.0, 0.0, 0.5, 0.75, 0.49, 0.7968, 0.4854, 0.8418, 0.4717, 0.8833, 0.4496, 0.9197, 0.4197, 0.9496, 0.3833, 0.9717, 0.3418, 0.9854, 0.2968, 0.99, 0.25, 0.8529, 0.25, 0.8509, 0.2701, 0.845, 0.2894, 0.8355, 0.3071, 0.8227, 0.3227, 0.8071, 0.3355, 0.7894, 0.345, 0.7701, 0.3509, 0.75, 0.3529, 0.7299, 0.3509, 0.7106, 0.345, 0.6929, 0.3355, 0.6773, 0.3227, 0.6645, 0.3071, 0.655, 0.2894, 0.6491, 0.2701, 0.6471, 0.25, 0.51, 0.25, 0.5146, 0.2968, 0.5283, 0.3418, 0.5504, 0.3833, 0.5803, 0.4197, 0.6167, 0.4496, 0.6582, 0.4717, 0.7032, 0.4854, 0.7188, 0.7327, 0.7188, 0.8077, 0.75, 0.8077, 0.75, 0.7327, 0.625, 0.7327, 0.625, 0.8077, 0.6562, 0.8077, 0.6562, 0.7327, 0.6562, 0.7327, 0.6562, 0.8077, 0.6875, 0.8077, 0.6875, 0.7327, 0.2188, 0.7327, 0.2188, 0.8077, 0.25, 0.8077, 0.25, 0.7327, 0.7812, 0.7327, 0.7812, 0.8077, 0.8125, 0.8077, 0.8125, 0.7327, 0.75, 0.7327, 0.75, 0.8077, 0.7812, 0.8077, 0.7812, 0.7327, 0.8438, 0.7327, 0.8438, 0.8077, 0.875, 0.8077, 0.875, 0.7327, 0.0, 0.7327, 0.0, 0.8077, 0.03125, 0.8077, 0.03125, 0.7327, 0.4688, 0.7327, 0.4688, 0.8077, 0.5, 0.8077, 0.5, 0.7327, 0.1562, 0.7327, 0.1562, 0.8077, 0.1875, 0.8077, 0.1875, 0.7327, 0.5, 0.7327, 0.5, 0.8077, 0.5312, 0.8077, 0.5312, 0.7327, 0.03125, 0.7327, 0.03125, 0.8077, 0.0625, 0.8077, 0.0625, 0.7327, 0.875, 0.7327, 0.875, 0.8077, 0.9062, 0.8077, 0.9062, 0.7327, 0.4062, 0.7327, 0.4062, 0.8077, 0.4375, 0.8077, 0.4375, 0.7327, 0.49, 0.25, 0.3529, 0.25, 0.3509, 0.2299, 0.345, 0.2106, 0.3355, 0.1929, 0.3227, 0.1773, 0.3071, 0.1645, 0.2894, 0.155, 0.2701, 0.1491, 0.25, 0.1471, 0.2299, 0.1491, 0.2106, 0.155, 0.1929, 0.1645, 0.1773, 0.1773, 0.1645, 0.1929, 0.155, 0.2106, 0.1491, 0.2299, 0.1471, 0.25, 0.01, 0.25, 0.01461, 0.2032, 0.02827, 0.1582, 0.05045, 0.1167, 0.08029, 0.08029, 0.1167, 0.05045, 0.1582, 0.02827, 0.2032, 0.01461, 0.25, 0.01, 0.2968, 0.01461, 0.3418, 0.02827, 0.3833, 0.05045, 0.4197, 0.08029, 0.4496, 0.1167, 0.4717, 0.1582, 0.4854, 0.2032, 0.9062, 0.7327, 0.9062, 0.8077, 0.9375, 0.8077, 0.9375, 0.7327, 0.5938, 0.7327, 0.5938, 0.8077, 0.625, 0.8077, 0.625, 0.7327, 0.09375, 0.7327, 0.09375, 0.8077, 0.125, 0.8077, 0.125, 0.7327, 0.1875, 0.7327, 0.1875, 0.8077, 0.2188, 0.8077, 0.2188, 0.7327, 0.5625, 0.7327, 0.5625, 0.8077, 0.5938, 0.8077, 0.5938, 0.7327, 0.375, 0.7327, 0.375, 0.8077, 0.4062, 0.8077, 0.4062, 0.7327, 0.3125, 0.7327, 0.3125, 0.8077, 0.3438, 0.8077, 0.3438, 0.7327, 0.9688, 0.7327, 0.9688, 0.8077, 1.0, 0.8077, 1.0, 0.7327, 0.8125, 0.7327, 0.8125, 0.8077, 0.8438, 0.8077, 0.8438, 0.7327, 0.25, 0.7327, 0.25, 0.8077, 0.2812, 0.8077, 0.2812, 0.7327, 0.6875, 0.7327, 0.6875, 0.8077, 0.7188, 0.8077, 0.7188, 0.7327, 0.4375, 0.7327, 0.4375, 0.8077, 0.4688, 0.8077, 0.4688, 0.7327, 0.0625, 0.7327, 0.0625, 0.8077, 0.09375, 0.8077, 0.09375, 0.7327, 0.9375, 0.7327, 0.9375, 0.8077, 0.9688, 0.8077, 0.9688, 0.7327, 0.5312, 0.7327, 0.5312, 0.8077, 0.5625, 0.8077, 0.5625, 0.7327, 0.2812, 0.7327, 0.2812, 0.8077, 0.3125, 0.8077, 0.3125, 0.7327, 0.125, 0.7327, 0.125, 0.8077, 0.1562, 0.8077, 0.1562, 0.7327, 0.3438, 0.7327, 0.3438, 0.8077, 0.375, 0.8077, 0.375, 0.7327, 0.51, 0.25, 0.6471, 0.25, 0.6491, 0.2299, 0.655, 0.2106, 0.6645, 0.1929, 0.6773, 0.1773, 0.6929, 0.1645, 0.7106, 0.155, 0.7299, 0.1491, 0.75, 0.1471, 0.7701, 0.1491, 0.7894, 0.155, 0.8071, 0.1645, 0.8227, 0.1773, 0.8355, 0.1929, 0.845, 0.2106, 0.8509, 0.2299, 0.8529, 0.25, 0.99, 0.25, 0.9854, 0.2032, 0.9717, 0.1582, 0.9496, 0.1167, 0.9197, 0.08029, 0.8833, 0.05045, 0.8418, 0.02827, 0.7968, 0.01461, 0.75, 0.01, 0.7032, 0.01461, 0.6582, 0.02827, 0.6167, 0.05045, 0.5803, 0.08029, 0.5504, 0.1167, 0.5283, 0.1582, 0.5146, 0.2032, 1.0, 0.5, 1.0, 1.0, 0.9688, 1.0, 0.9688, 0.5, 0.9688, 0.5, 0.9688, 1.0, 0.9375, 1.0, 0.9375, 0.5, 0.9375, 0.5, 0.9375, 1.0, 0.9062, 1.0, 0.9062, 0.5, 0.9062, 0.5, 0.9062, 1.0, 0.875, 1.0, 0.875, 0.5, 0.875, 0.5, 0.875, 1.0, 0.8438, 1.0, 0.8438, 0.5, 0.8438, 0.5, 0.8438, 1.0, 0.8125, 1.0, 0.8125, 0.5, 0.8125, 0.5, 0.8125, 1.0, 0.7812, 1.0, 0.7812, 0.5, 0.7812, 0.5, 0.7812, 1.0, 0.75, 1.0, 0.75, 0.5, 0.75, 0.5, 0.75, 1.0, 0.7188, 1.0, 0.7188, 0.5, 0.7188, 0.5, 0.7188, 1.0, 0.6875, 1.0, 0.6875, 0.5, 0.6875, 0.5, 0.6875, 1.0, 0.6562, 1.0, 0.6562, 0.5, 0.6562, 0.5, 0.6562, 1.0, 0.625, 1.0, 0.625, 0.5, 0.625, 0.5, 0.625, 1.0, 0.5938, 1.0, 0.5938, 0.5, 0.5938, 0.5, 0.5938, 1.0, 0.5625, 1.0, 0.5625, 0.5, 0.5625, 0.5, 0.5625, 1.0, 0.5312, 1.0, 0.5312, 0.5, 0.5312, 0.5, 0.5312, 1.0, 0.5, 1.0, 0.5, 0.5, 0.5, 0.5, 0.5, 1.0, 0.4688, 1.0, 0.4688, 0.5, 0.4688, 0.5, 0.4688, 1.0, 0.4375, 1.0, 0.4375, 0.5, 0.4375, 0.5, 0.4375, 1.0, 0.4062, 1.0, 0.4062, 0.5, 0.4062, 0.5, 0.4062, 1.0, 0.375, 1.0, 0.375, 0.5, 0.375, 0.5, 0.375, 1.0, 0.3438, 1.0, 0.3438, 0.5, 0.3438, 0.5, 0.3438, 1.0, 0.3125, 1.0, 0.3125, 0.5, 0.3125, 0.5, 0.3125, 1.0, 0.2812, 1.0, 0.2812, 0.5, 0.2812, 0.5, 0.2812, 1.0, 0.25, 1.0, 0.25, 0.5, 0.25, 0.5, 0.25, 1.0, 0.2188, 1.0, 0.2188, 0.5, 0.2188, 0.5, 0.2188, 1.0, 0.1875, 1.0, 0.1875, 0.5, 0.1875, 0.5, 0.1875, 1.0, 0.1562, 1.0, 0.1562, 0.5, 0.1562, 0.5, 0.1562, 1.0, 0.125, 1.0, 0.125, 0.5, 0.125, 0.5, 0.125, 1.0, 0.09375, 1.0, 0.09375, 0.5, 0.09375, 0.5, 0.09375, 1.0, 0.0625, 1.0, 0.0625, 0.5, 0.2968, 0.4854, 0.25, 0.49, 0.2032, 0.4854, 0.1582, 0.4717, 0.1167, 0.4496, 0.08029, 0.4197, 0.05045, 0.3833, 0.02827, 0.3418, 0.01461, 0.2968, 0.01, 0.25, 0.1471, 0.25, 0.1491, 0.2701, 0.155, 0.2894, 0.1645, 0.3071, 0.1773, 0.3227, 0.1929, 0.3355, 0.2106, 0.345, 0.2299, 0.3509, 0.25, 0.3529, 0.2701, 0.3509, 0.2894, 0.345, 0.3071, 0.3355, 0.3227, 0.3227, 0.3355, 0.3071, 0.345, 0.2894, 0.3509, 0.2701, 0.3529, 0.25, 0.49, 0.25, 0.4854, 0.2968, 0.4717, 0.3418, 0.4496, 0.3833, 0.4197, 0.4197, 0.3833, 0.4496, 0.3418, 0.4717, 0.0625, 0.5, 0.0625, 1.0, 0.03125, 1.0, 0.03125, 0.5, 0.03125, 0.5, 0.03125, 1.0, 0.0, 1.0, 0.0, 0.5, 0.75, 0.49, 0.7968, 0.4854, 0.8418, 0.4717, 0.8833, 0.4496, 0.9197, 0.4197, 0.9496, 0.3833, 0.9717, 0.3418, 0.9854, 0.2968, 0.99, 0.25, 0.8529, 0.25, 0.8509, 0.2701, 0.845, 0.2894, 0.8355, 0.3071, 0.8227, 0.3227, 0.8071, 0.3355, 0.7894, 0.345, 0.7701, 0.3509, 0.75, 0.3529, 0.7299, 0.3509, 0.7106, 0.345, 0.6929, 0.3355, 0.6773, 0.3227, 0.6645, 0.3071, 0.655, 0.2894, 0.6491, 0.2701, 0.6471, 0.25, 0.51, 0.25, 0.5146, 0.2968, 0.5283, 0.3418, 0.5504, 0.3833, 0.5803, 0.4197, 0.6167, 0.4496, 0.6582, 0.4717, 0.7032, 0.4854, 0.7188, 0.7327, 0.7188, 0.8077, 0.75, 0.8077, 0.75, 0.7327, 0.625, 0.7327, 0.625, 0.8077, 0.6562, 0.8077, 0.6562, 0.7327, 0.6562, 0.7327, 0.6562, 0.8077, 0.6875, 0.8077, 0.6875, 0.7327, 0.2188, 0.7327, 0.2188, 0.8077, 0.25, 0.8077, 0.25, 0.7327, 0.7812, 0.7327, 0.7812, 0.8077, 0.8125, 0.8077, 0.8125, 0.7327, 0.75, 0.7327, 0.75, 0.8077, 0.7812, 0.8077, 0.7812, 0.7327, 0.8438, 0.7327, 0.8438, 0.8077, 0.875, 0.8077, 0.875, 0.7327, 0.0, 0.7327, 0.0, 0.8077, 0.03125, 0.8077, 0.03125, 0.7327, 0.4688, 0.7327, 0.4688, 0.8077, 0.5, 0.8077, 0.5, 0.7327, 0.1562, 0.7327, 0.1562, 0.8077, 0.1875, 0.8077, 0.1875, 0.7327, 0.5, 0.7327, 0.5, 0.8077, 0.5312, 0.8077, 0.5312, 0.7327, 0.03125, 0.7327, 0.03125, 0.8077, 0.0625, 0.8077, 0.0625, 0.7327, 0.875, 0.7327, 0.875, 0.8077, 0.9062, 0.8077, 0.9062, 0.7327, 0.4062, 0.7327, 0.4062, 0.8077, 0.4375, 0.8077, 0.4375, 0.7327, 0.49, 0.25, 0.3529, 0.25, 0.3509, 0.2299, 0.345, 0.2106, 0.3355, 0.1929, 0.3227, 0.1773, 0.3071, 0.1645, 0.2894, 0.155, 0.2701, 0.1491, 0.25, 0.1471, 0.2299, 0.1491, 0.2106, 0.155, 0.1929, 0.1645, 0.1773, 0.1773, 0.1645, 0.1929, 0.155, 0.2106, 0.1491, 0.2299, 0.1471, 0.25, 0.01, 0.25, 0.01461, 0.2032, 0.02827, 0.1582, 0.05045, 0.1167, 0.08029, 0.08029, 0.1167, 0.05045, 0.1582, 0.02827, 0.2032, 0.01461, 0.25, 0.01, 0.2968, 0.01461, 0.3418, 0.02827, 0.3833, 0.05045, 0.4197, 0.08029, 0.4496, 0.1167, 0.4717, 0.1582, 0.4854, 0.2032, 0.9062, 0.7327, 0.9062, 0.8077, 0.9375, 0.8077, 0.9375, 0.7327, 0.5938, 0.7327, 0.5938, 0.8077, 0.625, 0.8077, 0.625, 0.7327, 0.09375, 0.7327, 0.09375, 0.8077, 0.125, 0.8077, 0.125, 0.7327, 0.1875, 0.7327, 0.1875, 0.8077, 0.2188, 0.8077, 0.2188, 0.7327, 0.5625, 0.7327, 0.5625, 0.8077, 0.5938, 0.8077, 0.5938, 0.7327, 0.375, 0.7327, 0.375, 0.8077, 0.4062, 0.8077, 0.4062, 0.7327, 0.3125, 0.7327, 0.3125, 0.8077, 0.3438, 0.8077, 0.3438, 0.7327, 0.9688, 0.7327, 0.9688, 0.8077, 1.0, 0.8077, 1.0, 0.7327, 0.8125, 0.7327, 0.8125, 0.8077, 0.8438, 0.8077, 0.8438, 0.7327, 0.25, 0.7327, 0.25, 0.8077, 0.2812, 0.8077, 0.2812, 0.7327, 0.6875, 0.7327, 0.6875, 0.8077, 0.7188, 0.8077, 0.7188, 0.7327, 0.4375, 0.7327, 0.4375, 0.8077, 0.4688, 0.8077, 0.4688, 0.7327, 0.0625, 0.7327, 0.0625, 0.8077, 0.09375, 0.8077, 0.09375, 0.7327, 0.9375, 0.7327, 0.9375, 0.8077, 0.9688, 0.8077, 0.9688, 0.7327, 0.5312, 0.7327, 0.5312, 0.8077, 0.5625, 0.8077, 0.5625, 0.7327, 0.2812, 0.7327, 0.2812, 0.8077, 0.3125, 0.8077, 0.3125, 0.7327, 0.125, 0.7327, 0.125, 0.8077, 0.1562, 0.8077, 0.1562, 0.7327, 0.3438, 0.7327, 0.3438, 0.8077, 0.375, 0.8077, 0.375, 0.7327, 0.51, 0.25, 0.6471, 0.25, 0.6491, 0.2299, 0.655, 0.2106, 0.6645, 0.1929, 0.6773, 0.1773, 0.6929, 0.1645, 0.7106, 0.155, 0.7299, 0.1491, 0.75, 0.1471, 0.7701, 0.1491, 0.7894, 0.155, 0.8071, 0.1645, 0.8227, 0.1773, 0.8355, 0.1929, 0.845, 0.2106, 0.8509, 0.2299, 0.8529, 0.25, 0.99, 0.25, 0.9854, 0.2032, 0.9717, 0.1582, 0.9496, 0.1167, 0.9197, 0.08029, 0.8833, 0.05045, 0.8418, 0.02827, 0.7968, 0.01461, 0.75, 0.01, 0.7032, 0.01461, 0.6582, 0.02827, 0.6167, 0.05045, 0.5803, 0.08029, 0.5504, 0.1167, 0.5283, 0.1582, 0.5146, 0.2032, 1.0, 0.5, 1.0, 1.0, 0.9688, 1.0, 0.9688, 0.5, 0.9688, 0.5, 0.9688, 1.0, 0.9375, 1.0, 0.9375, 0.5, 0.9375, 0.5, 0.9375, 1.0, 0.9062, 1.0, 0.9062, 0.5, 0.9062, 0.5, 0.9062, 1.0, 0.875, 1.0, 0.875, 0.5, 0.875, 0.5, 0.875, 1.0, 0.8438, 1.0, 0.8438, 0.5, 0.8438, 0.5, 0.8438, 1.0, 0.8125, 1.0, 0.8125, 0.5, 0.8125, 0.5, 0.8125, 1.0, 0.7812, 1.0, 0.7812, 0.5, 0.7812, 0.5, 0.7812, 1.0, 0.75, 1.0, 0.75, 0.5, 0.75, 0.5, 0.75, 1.0, 0.7188, 1.0, 0.7188, 0.5, 0.7188, 0.5, 0.7188, 1.0, 0.6875, 1.0, 0.6875, 0.5, 0.6875, 0.5, 0.6875, 1.0, 0.6562, 1.0, 0.6562, 0.5, 0.6562, 0.5, 0.6562, 1.0, 0.625, 1.0, 0.625, 0.5, 0.625, 0.5, 0.625, 1.0, 0.5938, 1.0, 0.5938, 0.5, 0.5938, 0.5, 0.5938, 1.0, 0.5625, 1.0, 0.5625, 0.5, 0.5625, 0.5, 0.5625, 1.0, 0.5312, 1.0, 0.5312, 0.5, 0.5312, 0.5, 0.5312, 1.0, 0.5, 1.0, 0.5, 0.5, 0.5, 0.5, 0.5, 1.0, 0.4688, 1.0, 0.4688, 0.5, 0.4688, 0.5, 0.4688, 1.0, 0.4375, 1.0, 0.4375, 0.5, 0.4375, 0.5, 0.4375, 1.0, 0.4062, 1.0, 0.4062, 0.5, 0.4062, 0.5, 0.4062, 1.0, 0.375, 1.0, 0.375, 0.5, 0.375, 0.5, 0.375, 1.0, 0.3438, 1.0, 0.3438, 0.5, 0.3438, 0.5, 0.3438, 1.0, 0.3125, 1.0, 0.3125, 0.5, 0.3125, 0.5, 0.3125, 1.0, 0.2812, 1.0, 0.2812, 0.5, 0.2812, 0.5, 0.2812, 1.0, 0.25, 1.0, 0.25, 0.5, 0.25, 0.5, 0.25, 1.0, 0.2188, 1.0, 0.2188, 0.5, 0.2188, 0.5, 0.2188, 1.0, 0.1875, 1.0, 0.1875, 0.5, 0.1875, 0.5, 0.1875, 1.0, 0.1562, 1.0, 0.1562, 0.5, 0.1562, 0.5, 0.1562, 1.0, 0.125, 1.0, 0.125, 0.5, 0.125, 0.5, 0.125, 1.0, 0.09375, 1.0, 0.09375, 0.5, 0.09375, 0.5, 0.09375, 1.0, 0.0625, 1.0, 0.0625, 0.5, 0.2968, 0.4854, 0.25, 0.49, 0.2032, 0.4854, 0.1582, 0.4717, 0.1167, 0.4496, 0.08029, 0.4197, 0.05045, 0.3833, 0.02827, 0.3418, 0.01461, 0.2968, 0.01, 0.25, 0.1471, 0.25, 0.1491, 0.2701, 0.155, 0.2894, 0.1645, 0.3071, 0.1773, 0.3227, 0.1929, 0.3355, 0.2106, 0.345, 0.2299, 0.3509, 0.25, 0.3529, 0.2701, 0.3509, 0.2894, 0.345, 0.3071, 0.3355, 0.3227, 0.3227, 0.3355, 0.3071, 0.345, 0.2894, 0.3509, 0.2701, 0.3529, 0.25, 0.49, 0.25, 0.4854, 0.2968, 0.4717, 0.3418, 0.4496, 0.3833, 0.4197, 0.4197, 0.3833, 0.4496, 0.3418, 0.4717, 0.0625, 0.5, 0.0625, 1.0, 0.03125, 1.0, 0.03125, 0.5, 0.03125, 0.5, 0.03125, 1.0, 0.0, 1.0, 0.0, 0.5, 0.75, 0.49, 0.7968, 0.4854, 0.8418, 0.4717, 0.8833, 0.4496, 0.9197, 0.4197, 0.9496, 0.3833, 0.9717, 0.3418, 0.9854, 0.2968, 0.99, 0.25, 0.8529, 0.25, 0.8509, 0.2701, 0.845, 0.2894, 0.8355, 0.3071, 0.8227, 0.3227, 0.8071, 0.3355, 0.7894, 0.345, 0.7701, 0.3509, 0.75, 0.3529, 0.7299, 0.3509, 0.7106, 0.345, 0.6929, 0.3355, 0.6773, 0.3227, 0.6645, 0.3071, 0.655, 0.2894, 0.6491, 0.2701, 0.6471, 0.25, 0.51, 0.25, 0.5146, 0.2968, 0.5283, 0.3418, 0.5504, 0.3833, 0.5803, 0.4197, 0.6167, 0.4496, 0.6582, 0.4717, 0.7032, 0.4854, 0.7188, 0.7327, 0.7188, 0.8077, 0.75, 0.8077, 0.75, 0.7327, 0.625, 0.7327, 0.625, 0.8077, 0.6562, 0.8077, 0.6562, 0.7327, 0.6562, 0.7327, 0.6562, 0.8077, 0.6875, 0.8077, 0.6875, 0.7327, 0.2188, 0.7327, 0.2188, 0.8077, 0.25, 0.8077, 0.25, 0.7327, 0.7812, 0.7327, 0.7812, 0.8077, 0.8125, 0.8077, 0.8125, 0.7327, 0.75, 0.7327, 0.75, 0.8077, 0.7812, 0.8077, 0.7812, 0.7327, 0.8438, 0.7327, 0.8438, 0.8077, 0.875, 0.8077, 0.875, 0.7327, 0.0, 0.7327, 0.0, 0.8077, 0.03125, 0.8077, 0.03125, 0.7327, 0.4688, 0.7327, 0.4688, 0.8077, 0.5, 0.8077, 0.5, 0.7327, 0.1562, 0.7327, 0.1562, 0.8077, 0.1875, 0.8077, 0.1875, 0.7327, 0.5, 0.7327, 0.5, 0.8077, 0.5312, 0.8077, 0.5312, 0.7327, 0.03125, 0.7327, 0.03125, 0.8077, 0.0625, 0.8077, 0.0625, 0.7327, 0.875, 0.7327, 0.875, 0.8077, 0.9062, 0.8077, 0.9062, 0.7327, 0.4062, 0.7327, 0.4062, 0.8077, 0.4375, 0.8077, 0.4375, 0.7327, 0.49, 0.25, 0.3529, 0.25, 0.3509, 0.2299, 0.345, 0.2106, 0.3355, 0.1929, 0.3227, 0.1773, 0.3071, 0.1645, 0.2894, 0.155, 0.2701, 0.1491, 0.25, 0.1471, 0.2299, 0.1491, 0.2106, 0.155, 0.1929, 0.1645, 0.1773, 0.1773, 0.1645, 0.1929, 0.155, 0.2106, 0.1491, 0.2299, 0.1471, 0.25, 0.01, 0.25, 0.01461, 0.2032, 0.02827, 0.1582, 0.05045, 0.1167, 0.08029, 0.08029, 0.1167, 0.05045, 0.1582, 0.02827, 0.2032, 0.01461, 0.25, 0.01, 0.2968, 0.01461, 0.3418, 0.02827, 0.3833, 0.05045, 0.4197, 0.08029, 0.4496, 0.1167, 0.4717, 0.1582, 0.4854, 0.2032, 0.9062, 0.7327, 0.9062, 0.8077, 0.9375, 0.8077, 0.9375, 0.7327, 0.5938, 0.7327, 0.5938, 0.8077, 0.625, 0.8077, 0.625, 0.7327, 0.09375, 0.7327, 0.09375, 0.8077, 0.125, 0.8077, 0.125, 0.7327, 0.1875, 0.7327, 0.1875, 0.8077, 0.2188, 0.8077, 0.2188, 0.7327, 0.5625, 0.7327, 0.5625, 0.8077, 0.5938, 0.8077, 0.5938, 0.7327, 0.375, 0.7327, 0.375, 0.8077, 0.4062, 0.8077, 0.4062, 0.7327, 0.3125, 0.7327, 0.3125, 0.8077, 0.3438, 0.8077, 0.3438, 0.7327, 0.9688, 0.7327, 0.9688, 0.8077, 1.0, 0.8077, 1.0, 0.7327, 0.8125, 0.7327, 0.8125, 0.8077, 0.8438, 0.8077, 0.8438, 0.7327, 0.25, 0.7327, 0.25, 0.8077, 0.2812, 0.8077, 0.2812, 0.7327, 0.6875, 0.7327, 0.6875, 0.8077, 0.7188, 0.8077, 0.7188, 0.7327, 0.4375, 0.7327, 0.4375, 0.8077, 0.4688, 0.8077, 0.4688, 0.7327, 0.0625, 0.7327, 0.0625, 0.8077, 0.09375, 0.8077, 0.09375, 0.7327, 0.9375, 0.7327, 0.9375, 0.8077, 0.9688, 0.8077, 0.9688, 0.7327, 0.5312, 0.7327, 0.5312, 0.8077, 0.5625, 0.8077, 0.5625, 0.7327, 0.2812, 0.7327, 0.2812, 0.8077, 0.3125, 0.8077, 0.3125, 0.7327, 0.125, 0.7327, 0.125, 0.8077, 0.1562, 0.8077, 0.1562, 0.7327, 0.3438, 0.7327, 0.3438, 0.8077, 0.375, 0.8077, 0.375, 0.7327, 0.51, 0.25, 0.6471, 0.25, 0.6491, 0.2299, 0.655, 0.2106, 0.6645, 0.1929, 0.6773, 0.1773, 0.6929, 0.1645, 0.7106, 0.155, 0.7299, 0.1491, 0.75, 0.1471, 0.7701, 0.1491, 0.7894, 0.155, 0.8071, 0.1645, 0.8227, 0.1773, 0.8355, 0.1929, 0.845, 0.2106, 0.8509, 0.2299, 0.8529, 0.25, 0.99, 0.25, 0.9854, 0.2032, 0.9717, 0.1582, 0.9496, 0.1167, 0.9197, 0.08029, 0.8833, 0.05045, 0.8418, 0.02827, 0.7968, 0.01461, 0.75, 0.01, 0.7032, 0.01461, 0.6582, 0.02827, 0.6167, 0.05045, 0.5803, 0.08029, 0.5504, 0.1167, 0.5283, 0.1582, 0.5146, 0.2032])
me_cylinder_005.use_remesh_fix_poles = True
me_cylinder_005.use_remesh_preserve_attributes = False
me_cylinder_005.use_mirror_vertex_groups = False
me_cylinder_005.update()
me_cube_006 = bpy.data.meshes.new('Cube.006')
me_cube_006.from_pydata([(-1.0, -0.8632, 0.9368), (-1.0, -0.7107, 1.0), (1.0, -0.7107, 1.0), (1.0, -0.8632, 0.9368), (-1.0, -0.9395, 0.8605), (1.0, -0.9395, 0.8605), (-1.0, -1.0, 0.6596), (-1.0, -0.979, 0.7651), (1.0, -0.979, 0.7651), (1.0, -1.0, 0.6596), (-1.0, 0.8632, 0.9368), (-1.0, 0.7107, 1.0), (1.0, 0.7107, 1.0), (1.0, 0.8632, 0.9368), (-1.0, 0.9395, 0.8605), (1.0, 0.9395, 0.8605), (-1.0, 1.0, 0.6596), (-1.0, 0.979, 0.7651), (1.0, 0.979, 0.7651), (1.0, 1.0, 0.6596), (-1.0, -0.8632, -0.9368), (-1.0, -0.7107, -1.0), (1.0, -0.7107, -1.0), (1.0, -0.8632, -0.9368), (-1.0, -0.9395, -0.8605), (1.0, -0.9395, -0.8605), (-1.0, -1.0, -0.6596), (-1.0, -0.979, -0.7651), (1.0, -0.979, -0.7651), (1.0, -1.0, -0.6596), (-1.0, 0.8632, -0.9368), (-1.0, 0.7107, -1.0), (1.0, 0.7107, -1.0), (1.0, 0.8632, -0.9368), (-1.0, 0.9395, -0.8605), (1.0, 0.9395, -0.8605), (-1.0, 1.0, -0.6596), (-1.0, 0.979, -0.7651), (1.0, 0.979, -0.7651), (1.0, 1.0, -0.6596), (-1.0, 0.7966, 0.7396), (1.0, 0.7966, 0.7396), (-1.0, 0.6558, 0.7895), (1.0, 0.6558, 0.7895), (1.0, 0.867, 0.6793), (-1.0, 0.867, 0.6793), (1.0, 0.6558, -0.7895), (-1.0, 0.6558, -0.7895), (1.0, 0.7966, -0.7396), (-1.0, 0.7966, -0.7396), (1.0, -0.6558, 0.7895), (-1.0, -0.6558, 0.7895), (1.0, 0.867, -0.6793), (-1.0, 0.867, -0.6793), (-1.0, -0.9229, 0.5207), (1.0, -0.9229, 0.5207), (1.0, -0.867, 0.6793), (-1.0, -0.867, 0.6793), (-1.0, 0.9229, -0.5207), (1.0, 0.9229, -0.5207), (-1.0, -0.9229, -0.5207), (1.0, -0.9229, -0.5207), (1.0, -0.6558, -0.7895), (-1.0, -0.6558, -0.7895), (1.0, -0.7966, -0.7396), (-1.0, -0.7966, -0.7396), (-1.0, 0.9229, 0.5207), (1.0, 0.9229, 0.5207), (1.0, -0.867, -0.6793), (-1.0, -0.867, -0.6793), (-1.0, -0.9035, 0.604), (1.0, -0.9035, 0.604), (1.0, -0.7966, 0.7396), (-1.0, -0.7966, 0.7396), (-1.0, 0.9035, -0.604), (1.0, 0.9035, -0.604), (-1.0, 0.9035, 0.604), (1.0, 0.9035, 0.604), (-1.0, -0.9035, -0.604), (1.0, -0.9035, -0.604)], [], [(2, 1, 0, 3), (3, 0, 4, 5), (6, 9, 8, 7), (7, 8, 5, 4), (9, 6, 26, 29), (12, 11, 10, 13), (13, 10, 14, 15), (16, 19, 18, 17), (17, 18, 15, 14), (3, 5, 8, 9, 29, 61, 55, 71, 56, 72, 50, 43, 41, 44, 77, 67, 19, 18, 15, 13, 12, 2), (1, 2, 12, 11), (22, 21, 20, 23), (23, 20, 24, 25), (26, 29, 28, 27), (27, 28, 25, 24), (19, 16, 36, 39), (32, 31, 30, 33), (33, 30, 34, 35), (36, 39, 38, 37), (37, 38, 35, 34), (1, 11, 10, 14, 17, 16, 36, 58, 66, 76, 45, 40, 42, 51, 73, 57, 70, 54, 6, 7, 4, 0), (21, 22, 32, 31), (44, 45, 40, 41), (76, 77, 67, 66), (70, 71, 55, 54), (41, 40, 42, 43), (57, 56, 71, 70), (6, 54, 60, 78, 69, 65, 63, 47, 49, 53, 74, 58, 36, 37, 34, 30, 31, 21, 20, 24, 27, 26), (45, 44, 77, 76), (42, 43, 50, 51), (52, 53, 49, 48), (59, 58, 66, 67), (69, 68, 79, 78), (64, 65, 63, 62), (53, 52, 75, 74), (74, 75, 59, 58), (72, 73, 51, 50), (47, 46, 62, 63), (48, 49, 47, 46), (78, 79, 61, 60), (56, 57, 73, 72), (19, 67, 59, 75, 52, 48, 46, 62, 64, 68, 79, 61, 29, 28, 25, 23, 22, 32, 33, 35, 38, 39), (68, 69, 65, 64), (61, 60, 54, 55)])
_uv = me_cube_006.uv_layers.new(name='UVMap')
_uv.uv.foreach_set('vector', [0.625, 0.7199, 0.875, 0.7199, 0.875, 0.7373, 0.625, 0.7373, 0.625, 0.7373, 0.875, 0.7373, 0.875, 0.7444, 0.625, 0.7444, 0.5886, 1.0, 0.5886, 0.75, 0.5993, 0.75, 0.5993, 1.0, 0.5993, 1.0, 0.5993, 0.75, 0.6064, 0.75, 0.6064, 1.0, 0.5886, 0.75, 0.5886, 1.0, 0.5886, 1.0, 0.5886, 0.75, 0.625, 0.7199, 0.875, 0.7199, 0.875, 0.7373, 0.625, 0.7373, 0.625, 0.7373, 0.875, 0.7373, 0.875, 0.7444, 0.625, 0.7444, 0.5886, 1.0, 0.5886, 0.75, 0.5993, 0.75, 0.5993, 1.0, 0.5993, 1.0, 0.5993, 0.75, 0.6064, 0.75, 0.6064, 1.0, 0.625, 0.7373, 0.625, 0.7444, 0.5993, 0.75, 0.5886, 0.75, 0.5886, 0.75, 0.5925, 0.7478, 0.5928, 0.7477, 0.5958, 0.7467, 0.6026, 0.7446, 0.6113, 0.7399, 0.617, 0.7318, 0.6156, 0.7322, 0.6082, 0.7408, 0.6006, 0.7452, 0.595, 0.747, 0.5925, 0.7478, 0.5886, 0.75, 0.5993, 0.75, 0.6064, 0.75, 0.625, 0.7373, 0.625, 0.7199, 0.625, 0.7199, 0.875, 0.7199, 0.625, 0.7199, 0.625, 0.7199, 0.875, 0.7199, 0.625, 0.7199, 0.875, 0.7199, 0.875, 0.7373, 0.625, 0.7373, 0.625, 0.7373, 0.875, 0.7373, 0.875, 0.7444, 0.625, 0.7444, 0.5886, 1.0, 0.5886, 0.75, 0.5993, 0.75, 0.5993, 1.0, 0.5993, 1.0, 0.5993, 0.75, 0.6064, 0.75, 0.6064, 1.0, 0.5886, 0.75, 0.5886, 1.0, 0.5886, 1.0, 0.5886, 0.75, 0.625, 0.7199, 0.875, 0.7199, 0.875, 0.7373, 0.625, 0.7373, 0.625, 0.7373, 0.875, 0.7373, 0.875, 0.7444, 0.625, 0.7444, 0.5886, 1.0, 0.5886, 0.75, 0.5993, 0.75, 0.5993, 1.0, 0.5993, 1.0, 0.5993, 0.75, 0.6064, 0.75, 0.6064, 1.0, 0.875, 0.7199, 0.875, 0.7199, 0.875, 0.7373, 0.875, 0.7444, 0.5993, 1.0, 0.5886, 1.0, 0.5886, 1.0, 0.6143, 0.9759, 0.6189, 0.9716, 0.6372, 0.9553, 0.6817, 0.9155, 0.754, 0.8472, 0.8065, 0.7922, 0.786, 0.8118, 0.7093, 0.8897, 0.6522, 0.9436, 0.6262, 0.9658, 0.6143, 0.9759, 0.5886, 1.0, 0.5993, 1.0, 0.6064, 1.0, 0.875, 0.7373, 0.875, 0.7199, 0.625, 0.7199, 0.625, 0.7199, 0.875, 0.7199, 0.6765, 0.7444, 0.8235, 0.7444, 0.8235, 0.7373, 0.6765, 0.7373, 0.5993, 0.9485, 0.5993, 0.8015, 0.5886, 0.8015, 0.5886, 0.9485, 0.5993, 0.9485, 0.5993, 0.8015, 0.5886, 0.8015, 0.5886, 0.9485, 0.6765, 0.7373, 0.8235, 0.7373, 0.8235, 0.7199, 0.6765, 0.7199, 0.6064, 0.9485, 0.6064, 0.8015, 0.5993, 0.8015, 0.5993, 0.9485, 0.5886, 1.0, 0.6143, 0.9759, 0.6189, 0.9716, 0.6372, 0.9553, 0.6817, 0.9155, 0.754, 0.8472, 0.8065, 0.7922, 0.786, 0.8118, 0.7093, 0.8897, 0.6522, 0.9436, 0.6262, 0.9658, 0.6143, 0.9759, 0.5886, 1.0, 0.5993, 1.0, 0.6064, 1.0, 0.875, 0.7373, 0.875, 0.7199, 0.875, 0.7199, 0.875, 0.7373, 0.875, 0.7444, 0.5993, 1.0, 0.5886, 1.0, 0.6064, 0.9485, 0.6064, 0.8015, 0.5993, 0.8015, 0.5993, 0.9485, 0.8235, 0.7199, 0.6765, 0.7199, 0.6765, 0.7199, 0.8235, 0.7199, 0.6765, 0.7444, 0.8235, 0.7444, 0.8235, 0.7373, 0.6765, 0.7373, 0.5886, 0.8015, 0.5886, 0.9485, 0.5886, 0.9485, 0.5886, 0.8015, 0.6064, 0.9485, 0.6064, 0.8015, 0.5993, 0.8015, 0.5993, 0.9485, 0.6765, 0.7373, 0.8235, 0.7373, 0.8235, 0.7199, 0.6765, 0.7199, 0.6064, 0.9485, 0.6064, 0.8015, 0.5993, 0.8015, 0.5993, 0.9485, 0.5993, 0.9485, 0.5993, 0.8015, 0.5886, 0.8015, 0.5886, 0.9485, 0.6765, 0.7373, 0.8235, 0.7373, 0.8235, 0.7199, 0.6765, 0.7199, 0.8235, 0.7199, 0.6765, 0.7199, 0.6765, 0.7199, 0.8235, 0.7199, 0.6765, 0.7373, 0.8235, 0.7373, 0.8235, 0.7199, 0.6765, 0.7199, 0.5993, 0.9485, 0.5993, 0.8015, 0.5886, 0.8015, 0.5886, 0.9485, 0.6765, 0.7444, 0.8235, 0.7444, 0.8235, 0.7373, 0.6765, 0.7373, 0.5886, 0.75, 0.5925, 0.7478, 0.5928, 0.7477, 0.5958, 0.7467, 0.6026, 0.7446, 0.6113, 0.7399, 0.617, 0.7318, 0.6156, 0.7322, 0.6082, 0.7408, 0.6006, 0.7452, 0.595, 0.747, 0.5925, 0.7478, 0.5886, 0.75, 0.5993, 0.75, 0.6064, 0.75, 0.625, 0.7373, 0.625, 0.7199, 0.625, 0.7199, 0.625, 0.7373, 0.625, 0.7444, 0.5993, 0.75, 0.5886, 0.75, 0.6765, 0.7444, 0.8235, 0.7444, 0.8235, 0.7373, 0.6765, 0.7373, 0.5886, 0.8015, 0.5886, 0.9485, 0.5886, 0.9485, 0.5886, 0.8015])
me_cube_006.use_remesh_fix_poles = True
me_cube_006.use_remesh_preserve_attributes = False
me_cube_006.use_mirror_vertex_groups = False
me_cube_006.update()

# ---- objects
ob_cylinder_002 = bpy.data.objects.new('Cylinder.002', me_cylinder_005)
ob_cube_001 = bpy.data.objects.new('Cube.001', me_cube_006)

# ---- transforms, parenting, visibility, modifiers, constraints
ob_cylinder_002.location = (0.0, 0.0, 0.15)
ob_cylinder_002.scale = (0.35, 0.35, 0.15)
ob_cylinder_002.lineart.crease_threshold = 0.0
ob_cube_001.location = (-1.86e-31, -2.196e-07, -1.425)
ob_cube_001.rotation_euler = (3.142, 0.0, 0.0)
ob_cube_001.scale = (4.0, -3.89, 1.425)
ob_cube_001.lineart.crease_threshold = 0.0

# ---- collection membership
scene.collection.objects.link(ob_cylinder_002)
scene.collection.objects.link(ob_cube_001)

# ---- scene / render settings (as saved in the file)
scene.frame_start = 1; scene.frame_end = 250; scene.frame_set(1)
scene.render.engine = 'BLENDER_EEVEE_NEXT'
scene.render.image_settings.file_format = 'JPEG'
scene.render.image_settings.color_mode = 'RGB'
scene.render.image_settings.compression = 90
scene.render.resolution_x = 350
scene.render.resolution_y = 380
scene.render.dither_intensity = 0.0
scene.render.bake_margin = 2
scene.render.bake_bias = 0.0
scene.cycles.use_denoising = False
scene.cycles.samples = 10
scene.cycles.sampling_pattern = 'TABULATED_SOBOL'
scene.cycles.light_sampling_threshold = 0.0
scene.cycles.use_adaptive_sampling = False
scene.cycles.use_light_tree = False
scene.cycles.blur_glossy = 0.0
scene.cycles.pixel_filter_type = 'GAUSSIAN'
scene.cycles.sample_clamp_indirect = 0.0
scene.view_settings.view_transform = 'Standard'
scene.unit_settings.scale_length = 0.01
bpy.context.view_layer.update()

# ---- added for rendering (the .blend has no active camera and no usable light): camera, sun
cam_auto = bpy.data.cameras.new('AutoCamera')
cam_auto.lens = 50.0
cam_auto.sensor_width = 36.0
cam_auto.clip_end = 1000.0
ob_auto_camera = bpy.data.objects.new('AutoCamera', cam_auto)
scene.collection.objects.link(ob_auto_camera)
ob_auto_camera.location = (10.7283, -12.8739, 7.3076)
ob_auto_camera.rotation_euler = (1.09748, -7.21219e-08, 0.694738)
scene.camera = ob_auto_camera
light_auto_sun = bpy.data.lights.new('AutoSun', 'SUN')
light_auto_sun.energy = 3.0
light_auto_sun.angle = 0.0523599
ob_auto_sun = bpy.data.objects.new('AutoSun', light_auto_sun)
scene.collection.objects.link(ob_auto_sun)
ob_auto_sun.rotation_euler = (0.872665, 0.174533, 0.523599)
bpy.context.view_layer.update()
